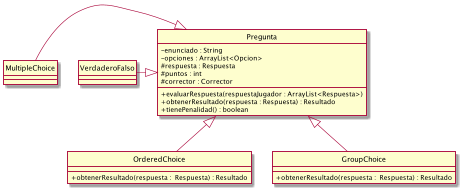

The diagram above was rendered by PlantUML. Its source (embedded in the PNG):
@startuml AlgoHoot
hide circle
class Pregunta{
    - enunciado : String
    - opciones : ArrayList<Opcion>
    # respuesta : Respuesta
    # puntos : int
    # corrector : Corrector
    + evaluarRespuesta(respuestaJugador : ArrayList<Respuesta>)
    + obtenerResultado(respuesta : Respuesta) : Resultado
    + tienePenalidad() : boolean
}
class OrderedChoice{
    + obtenerResultado(respuesta :  Respuesta) : Resultado
}
class GroupChoice{
    + obtenerResultado(respuesta :  Respuesta) : Resultado
}
Pregunta <|-- OrderedChoice
Pregunta <|-- GroupChoice
Pregunta <|-left- VerdaderoFalso
Pregunta <|-left- MultipleChoice





skinparam classAttributeIconSize 0

@enduml